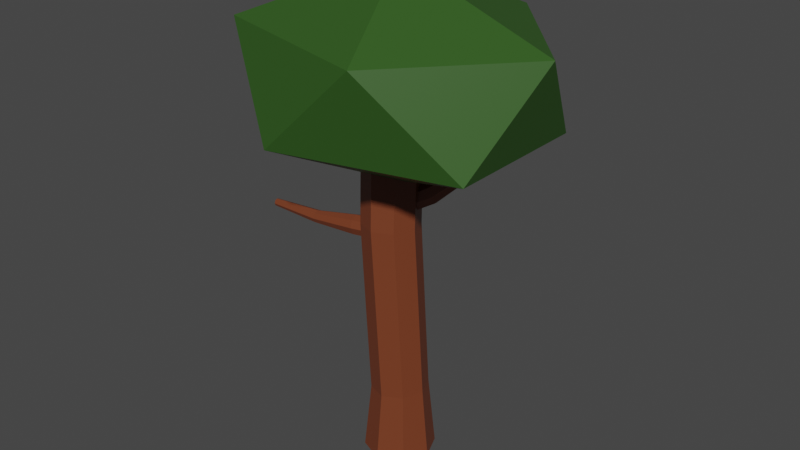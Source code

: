 # Source: Tree3.blend  (saved by Blender 3.1.7; exported with 4.5.12 LTS)
import bpy
from mathutils import Matrix  # noqa: F401  (used for matrix-valued properties, if any)

bpy.ops.wm.read_factory_settings(use_empty=True)
scene = bpy.context.scene
scene.name = 'Scene'

# ---- collections
col_collection = bpy.data.collections.new('Collection'); scene.collection.children.link(col_collection)

# ---- materials (node trees are filled in below, after node groups)
mat_trunk = bpy.data.materials.new('Trunk')
mat_trunk.alpha_threshold = 0.0
mat_trunk.use_transparent_shadow = False
mat_trunk.line_color = (0.0, 0.0, 0.0, 1.0)
mat_leaves = bpy.data.materials.new('Leaves')
mat_leaves.use_transparent_shadow = False

# ---- material node trees
mat_trunk.use_nodes = True; mat_trunk.node_tree.nodes.clear()
_N = mat_trunk.node_tree.nodes; _L = mat_trunk.node_tree.links
n0 = _N.new('ShaderNodeOutputMaterial'); n0.name = 'Material Output'; n0.location = (300, 300)
n1 = _N.new('ShaderNodeBsdfPrincipled'); n1.name = 'Principled BSDF'; n1.location = (10, 300)
n1.distribution = 'GGX'
n1.subsurface_method = 'RANDOM_WALK_SKIN'
n1.inputs[0].default_value = (0.1788, 0.0453, 0.01793, 1.0)
n1.inputs[2].default_value = 0.4
n1.inputs[3].default_value = 1.45
n1.inputs[27].default_value = (0.0, 0.0, 0.0, 1.0)
n1.inputs[28].default_value = 1.0
_L.new(n1.outputs[0], n0.inputs[0])
n0.is_active_output = True
mat_leaves.use_nodes = True; mat_leaves.node_tree.nodes.clear()
_N = mat_leaves.node_tree.nodes; _L = mat_leaves.node_tree.links
n0 = _N.new('ShaderNodeBsdfPrincipled'); n0.name = 'Principled BSDF'; n0.location = (10, 300)
n0.distribution = 'GGX'
n0.subsurface_method = 'RANDOM_WALK_SKIN'
n0.inputs[0].default_value = (0.03195, 0.09592, 0.01556, 1.0)
n0.inputs[3].default_value = 1.45
n0.inputs[13].default_value = 0.344
n0.inputs[27].default_value = (0.0, 0.0, 0.0, 1.0)
n0.inputs[28].default_value = 1.0
n1 = _N.new('ShaderNodeOutputMaterial'); n1.name = 'Material Output'; n1.location = (300, 300)
_L.new(n0.outputs[0], n1.inputs[0])
n1.is_active_output = True

# ---- world
world_world = bpy.data.worlds.new('World'); scene.world = world_world
world_world.use_nodes = True; world_world.node_tree.nodes.clear()
_N = world_world.node_tree.nodes; _L = world_world.node_tree.links
n0 = _N.new('ShaderNodeOutputWorld'); n0.name = 'World Output'; n0.location = (300, 300)
n1 = _N.new('ShaderNodeBackground'); n1.name = 'Background'; n1.location = (10, 300)
n1.inputs[0].default_value = (0.05088, 0.05088, 0.05088, 1.0)
_L.new(n1.outputs[0], n0.inputs[0])
n0.is_active_output = True
world_world.color = (0.05088, 0.05088, 0.05088)
world_world.use_sun_shadow = False
world_world.sun_shadow_jitter_overblur = 0.0

# ---- meshes
me_cylinder_002 = bpy.data.meshes.new('Cylinder.002')
me_cylinder_002.from_pydata([(0.0, 1.0, -1.0), (-0.00565, 0.7983, 0.9989), (0.7071, 0.7071, -1.0), (0.5593, 0.5685, 1.036), (1.0, -4.371e-08, -1.0), (0.7966, 0.005709, 1.051), (0.7071, -0.7071, -1.0), (0.5673, -0.5604, 1.037), (-8.742e-08, -1.0, -1.0), (0.005649, -0.7983, 1.001), (-0.7071, -0.7071, -1.0), (-0.5593, -0.5685, 0.9644), (-1.0, 1.192e-08, -1.0), (-0.7966, -0.005709, 0.9486), (-0.7071, 0.7071, -1.0), (-0.5673, 0.5604, 0.9629), (-0.1405, 0.8002, 3.092), (0.4245, 0.5703, 3.127), (0.6617, 0.007383, 3.142), (0.4321, -0.5587, 3.128), (-0.1297, -0.7963, 3.094), (-0.6947, -0.5664, 3.059), (-0.9319, -0.003479, 3.044), (-0.7023, 0.5626, 3.058), (-0.3032, 0.8007, 5.83), (0.2598, 0.5666, 5.869), (0.491, 0.003147, 5.918), (0.2549, -0.5595, 5.949), (-0.3102, -0.7918, 5.945), (-0.8732, -0.5576, 5.906), (-1.104, 0.005774, 5.857), (-0.8683, 0.5684, 5.825), (-0.4395, 1.058, 9.409), (0.1235, 0.8239, 9.447), (0.3547, 0.2605, 9.497), (0.1186, -0.3022, 9.528), (-0.4465, -0.5344, 9.523), (-1.01, -0.3003, 9.485), (-1.241, 0.2631, 9.436), (-1.005, 0.8258, 9.404), (-0.00391, 0.5232, 6.345), (0.4903, 0.8566, 6.613), (0.1582, 0.3562, 6.254), (0.6524, 0.6896, 6.522), (0.2575, 0.1423, 6.337), (0.7517, 0.4757, 6.605), (0.2357, 0.006809, 6.546), (0.7299, 0.3402, 6.814), (0.1057, 0.02909, 6.759), (0.5999, 0.3624, 7.026), (-0.05644, 0.1961, 6.85), (0.4378, 0.5295, 7.118), (-0.1557, 0.41, 6.767), (0.3385, 0.7434, 7.034), (-0.1339, 0.5455, 6.558), (0.3603, 0.8789, 6.825), (1.525, 1.406, 7.597), (1.679, 1.328, 7.565), (1.75, 1.173, 7.606), (1.697, 1.032, 7.694), (1.551, 0.987, 7.78), (1.397, 1.065, 7.812), (1.326, 1.22, 7.772), (1.379, 1.361, 7.683), (1.995, 1.938, 9.075), (2.154, 1.871, 9.047), (2.231, 1.717, 9.077), (2.18, 1.564, 9.147), (2.031, 1.504, 9.216), (1.871, 1.57, 9.244), (1.794, 1.725, 9.214), (1.846, 1.877, 9.144), (-2.762, -0.05922, 5.248), (-2.765, -0.008009, 5.378), (-1.398, 0.1763, 5.534), (-0.8316, 0.2096, 5.601), (-1.37, 0.09138, 5.334), (-0.803, 0.1246, 5.401), (-1.348, -0.1109, 5.254), (-0.7817, -0.07768, 5.321), (-1.347, -0.3121, 5.34), (-0.78, -0.2788, 5.407), (-1.366, -0.3943, 5.542), (-0.799, -0.361, 5.609), (-1.394, -0.3093, 5.741), (-0.8276, -0.276, 5.808), (-1.416, -0.107, 5.822), (-0.8489, -0.07371, 5.888), (-1.417, 0.09418, 5.736), (-0.8506, 0.1274, 5.803), (-2.757, -0.1869, 5.193), (-2.754, -0.3164, 5.244), (-2.755, -0.3717, 5.372), (-2.758, -0.3205, 5.502), (-2.763, -0.1928, 5.557), (-2.766, -0.06332, 5.506), (-4.29, -0.157, 5.275), (-4.292, -0.1266, 5.352), (-4.287, -0.2327, 5.243), (-4.286, -0.3094, 5.273), (-4.286, -0.3422, 5.349), (-4.288, -0.3119, 5.426), (-4.291, -0.2361, 5.458), (-4.292, -0.1594, 5.428), (0.0, -1.204e-08, 7.195), (3.499, -2.064, 8.764), (-1.336, -3.34, 8.764), (-4.324, -1.204e-08, 8.764), (-1.336, 3.34, 8.764), (3.499, 2.064, 8.764), (1.336, -3.34, 11.3), (-3.499, -2.064, 11.3), (-3.499, 2.064, 11.3), (1.336, 3.34, 11.3), (4.324, -1.204e-08, 11.3), (0.0, -1.204e-08, 12.87)], [], [(0, 1, 3, 2), (2, 3, 5, 4), (4, 5, 7, 6), (6, 7, 9, 8), (8, 9, 11, 10), (10, 11, 13, 12), (9, 7, 19, 20), (12, 13, 15, 14), (14, 15, 1, 0), (0, 2, 4, 6, 8, 10, 12, 14), (17, 16, 24, 25), (15, 13, 22, 23), (5, 3, 17, 18), (11, 9, 20, 21), (1, 15, 23, 16), (3, 1, 16, 17), (7, 5, 18, 19), (13, 11, 21, 22), (31, 30, 38, 39), (16, 23, 31, 24), (22, 21, 29, 30), (20, 19, 27, 28), (18, 17, 25, 26), (23, 22, 30, 31), (21, 20, 28, 29), (19, 18, 26, 27), (33, 32, 39, 38, 37, 36, 35, 34), (29, 28, 36, 37), (27, 26, 34, 35), (25, 24, 32, 33), (24, 31, 39, 32), (30, 29, 37, 38), (28, 27, 35, 36), (26, 25, 33, 34), (40, 41, 43, 42), (42, 43, 45, 44), (44, 45, 47, 46), (46, 47, 49, 48), (48, 49, 51, 50), (50, 51, 53, 52), (45, 43, 57, 58), (52, 53, 55, 54), (54, 55, 41, 40), (40, 42, 44, 46, 48, 50, 52, 54), (60, 59, 67, 68), (51, 49, 60, 61), (41, 55, 63, 56), (43, 41, 56, 57), (47, 45, 58, 59), (53, 51, 61, 62), (49, 47, 59, 60), (55, 53, 62, 63), (65, 64, 71, 70, 69, 68, 67, 66), (58, 57, 65, 66), (63, 62, 70, 71), (61, 60, 68, 69), (59, 58, 66, 67), (57, 56, 64, 65), (56, 63, 71, 64), (62, 61, 69, 70), (82, 84, 93, 92), (74, 75, 77, 76), (80, 82, 92, 91), (76, 77, 79, 78), (86, 88, 95, 94), (78, 79, 81, 80), (78, 80, 91, 90), (80, 81, 83, 82), (88, 74, 73, 95), (82, 83, 85, 84), (84, 86, 94, 93), (84, 85, 87, 86), (77, 75, 89, 87, 85, 83, 81, 79), (91, 92, 100, 99), (86, 87, 89, 88), (74, 76, 72, 73), (88, 89, 75, 74), (76, 78, 90, 72), (97, 96, 98, 99, 100, 101, 102, 103), (90, 91, 99, 98), (95, 73, 97, 103), (93, 94, 102, 101), (72, 90, 98, 96), (94, 95, 103, 102), (92, 93, 101, 100), (73, 72, 96, 97), (104, 105, 106), (105, 104, 109), (104, 106, 107), (104, 107, 108), (104, 108, 109), (105, 109, 114), (106, 105, 110), (107, 106, 111), (108, 107, 112), (109, 108, 113), (105, 114, 110), (106, 110, 111), (107, 111, 112), (108, 112, 113), (109, 113, 114), (110, 114, 115), (111, 110, 115), (112, 111, 115), (113, 112, 115), (114, 113, 115)])
me_cylinder_002.polygons.foreach_set('material_index', [0, 0, 0, 0, 0, 0, 0, 0, 0, 0, 0, 0, 0, 0, 0, 0, 0, 0, 0, 0, 0, 0, 0, 0, 0, 0, 0, 0, 0, 0, 0, 0, 0, 0, 0, 0, 0, 0, 0, 0, 0, 0, 0, 0, 0, 0, 0, 0, 0, 0, 0, 0, 0, 0, 0, 0, 0, 0, 0, 0, 0, 0, 0, 0, 0, 0, 0, 0, 0, 0, 0, 0, 0, 0, 0, 0, 0, 0, 0, 0, 0, 0, 0, 0, 0, 0, 1, 1, 1, 1, 1, 1, 1, 1, 1, 1, 1, 1, 1, 1, 1, 1, 1, 1, 1, 1])
_uv = me_cylinder_002.uv_layers.new(name='UVMap')
_uv.uv.foreach_set('vector', [1.0, 0.5, 1.0, 1.0, 0.875, 1.0, 0.875, 0.5, 0.875, 0.5, 0.875, 1.0, 0.75, 1.0, 0.75, 0.5, 0.75, 0.5, 0.75, 1.0, 0.625, 1.0, 0.625, 0.5, 0.625, 0.5, 0.625, 1.0, 0.5, 1.0, 0.5, 0.5, 0.5, 0.5, 0.5, 1.0, 0.375, 1.0, 0.375, 0.5, 0.375, 0.5, 0.375, 1.0, 0.25, 1.0, 0.25, 0.5, 0.5, 1.0, 0.625, 1.0, 0.625, 1.0, 0.5, 1.0, 0.25, 0.5, 0.25, 1.0, 0.125, 1.0, 0.125, 0.5, 0.125, 0.5, 0.125, 1.0, 0.0, 1.0, 0.0, 0.5, 0.75, 0.49, 0.9197, 0.4197, 0.99, 0.25, 0.9197, 0.08029, 0.75, 0.01, 0.5803, 0.08029, 0.51, 0.25, 0.5803, 0.4197, 0.875, 1.0, 1.0, 1.0, 1.0, 1.0, 0.875, 1.0, 0.125, 1.0, 0.25, 1.0, 0.25, 1.0, 0.125, 1.0, 0.75, 1.0, 0.875, 1.0, 0.875, 1.0, 0.75, 1.0, 0.375, 1.0, 0.5, 1.0, 0.5, 1.0, 0.375, 1.0, 0.0, 1.0, 0.125, 1.0, 0.125, 1.0, 0.0, 1.0, 0.875, 1.0, 1.0, 1.0, 1.0, 1.0, 0.875, 1.0, 0.625, 1.0, 0.75, 1.0, 0.75, 1.0, 0.625, 1.0, 0.25, 1.0, 0.375, 1.0, 0.375, 1.0, 0.25, 1.0, 0.125, 1.0, 0.25, 1.0, 0.25, 1.0, 0.125, 1.0, 0.0, 1.0, 0.125, 1.0, 0.125, 1.0, 0.0, 1.0, 0.25, 1.0, 0.375, 1.0, 0.375, 1.0, 0.25, 1.0, 0.5, 1.0, 0.625, 1.0, 0.625, 1.0, 0.5, 1.0, 0.75, 1.0, 0.875, 1.0, 0.875, 1.0, 0.75, 1.0, 0.125, 1.0, 0.25, 1.0, 0.25, 1.0, 0.125, 1.0, 0.375, 1.0, 0.5, 1.0, 0.5, 1.0, 0.375, 1.0, 0.625, 1.0, 0.75, 1.0, 0.75, 1.0, 0.625, 1.0, 0.4197, 0.4197, 0.25, 0.49, 0.08029, 0.4197, 0.01, 0.25, 0.08029, 0.08029, 0.25, 0.01, 0.4197, 0.08029, 0.49, 0.25, 0.375, 1.0, 0.5, 1.0, 0.5, 1.0, 0.375, 1.0, 0.625, 1.0, 0.75, 1.0, 0.75, 1.0, 0.625, 1.0, 0.875, 1.0, 1.0, 1.0, 1.0, 1.0, 0.875, 1.0, 0.0, 1.0, 0.125, 1.0, 0.125, 1.0, 0.0, 1.0, 0.25, 1.0, 0.375, 1.0, 0.375, 1.0, 0.25, 1.0, 0.5, 1.0, 0.625, 1.0, 0.625, 1.0, 0.5, 1.0, 0.75, 1.0, 0.875, 1.0, 0.875, 1.0, 0.75, 1.0, 1.0, 0.5, 1.0, 1.0, 0.875, 1.0, 0.875, 0.5, 0.875, 0.5, 0.875, 1.0, 0.75, 1.0, 0.75, 0.5, 0.75, 0.5, 0.75, 1.0, 0.625, 1.0, 0.625, 0.5, 0.625, 0.5, 0.625, 1.0, 0.5, 1.0, 0.5, 0.5, 0.5, 0.5, 0.5, 1.0, 0.375, 1.0, 0.375, 0.5, 0.375, 0.5, 0.375, 1.0, 0.25, 1.0, 0.25, 0.5, 0.75, 1.0, 0.875, 1.0, 0.875, 1.0, 0.75, 1.0, 0.25, 0.5, 0.25, 1.0, 0.125, 1.0, 0.125, 0.5, 0.125, 0.5, 0.125, 1.0, 0.0, 1.0, 0.0, 0.5, 0.75, 0.49, 0.9197, 0.4197, 0.99, 0.25, 0.9197, 0.08029, 0.75, 0.01, 0.5803, 0.08029, 0.51, 0.25, 0.5803, 0.4197, 0.5, 1.0, 0.625, 1.0, 0.625, 1.0, 0.5, 1.0, 0.375, 1.0, 0.5, 1.0, 0.5, 1.0, 0.375, 1.0, 0.0, 1.0, 0.125, 1.0, 0.125, 1.0, 0.0, 1.0, 0.875, 1.0, 1.0, 1.0, 1.0, 1.0, 0.875, 1.0, 0.625, 1.0, 0.75, 1.0, 0.75, 1.0, 0.625, 1.0, 0.25, 1.0, 0.375, 1.0, 0.375, 1.0, 0.25, 1.0, 0.5, 1.0, 0.625, 1.0, 0.625, 1.0, 0.5, 1.0, 0.125, 1.0, 0.25, 1.0, 0.25, 1.0, 0.125, 1.0, 0.4197, 0.4197, 0.25, 0.49, 0.08029, 0.4197, 0.01, 0.25, 0.08029, 0.08029, 0.25, 0.01, 0.4197, 0.08029, 0.49, 0.25, 0.75, 1.0, 0.875, 1.0, 0.875, 1.0, 0.75, 1.0, 0.125, 1.0, 0.25, 1.0, 0.25, 1.0, 0.125, 1.0, 0.375, 1.0, 0.5, 1.0, 0.5, 1.0, 0.375, 1.0, 0.625, 1.0, 0.75, 1.0, 0.75, 1.0, 0.625, 1.0, 0.875, 1.0, 1.0, 1.0, 1.0, 1.0, 0.875, 1.0, 0.0, 1.0, 0.125, 1.0, 0.125, 1.0, 0.0, 1.0, 0.25, 1.0, 0.375, 1.0, 0.375, 1.0, 0.25, 1.0, 0.5, 0.5, 0.375, 0.5, 0.375, 0.5, 0.5, 0.5, 1.0, 0.5, 1.0, 1.0, 0.875, 1.0, 0.875, 0.5, 0.625, 0.5, 0.5, 0.5, 0.5, 0.5, 0.625, 0.5, 0.875, 0.5, 0.875, 1.0, 0.75, 1.0, 0.75, 0.5, 0.25, 0.5, 0.125, 0.5, 0.125, 0.5, 0.25, 0.5, 0.75, 0.5, 0.75, 1.0, 0.625, 1.0, 0.625, 0.5, 0.75, 0.5, 0.625, 0.5, 0.625, 0.5, 0.75, 0.5, 0.625, 0.5, 0.625, 1.0, 0.5, 1.0, 0.5, 0.5, 0.125, 0.5, 0.0, 0.5, 0.0, 0.5, 0.125, 0.5, 0.5, 0.5, 0.5, 1.0, 0.375, 1.0, 0.375, 0.5, 0.375, 0.5, 0.25, 0.5, 0.25, 0.5, 0.375, 0.5, 0.375, 0.5, 0.375, 1.0, 0.25, 1.0, 0.25, 0.5, 0.4197, 0.4197, 0.25, 0.49, 0.08029, 0.4197, 0.01, 0.25, 0.08029, 0.08029, 0.25, 0.01, 0.4197, 0.08029, 0.49, 0.25, 0.625, 0.5, 0.5, 0.5, 0.5, 0.5, 0.625, 0.5, 0.25, 0.5, 0.25, 1.0, 0.125, 1.0, 0.125, 0.5, 1.0, 0.5, 0.875, 0.5, 0.875, 0.5, 1.0, 0.5, 0.125, 0.5, 0.125, 1.0, 0.0, 1.0, 0.0, 0.5, 0.875, 0.5, 0.75, 0.5, 0.75, 0.5, 0.875, 0.5, 0.75, 0.49, 0.9197, 0.4197, 0.99, 0.25, 0.9197, 0.08029, 0.75, 0.01, 0.5803, 0.08029, 0.51, 0.25, 0.5803, 0.4197, 0.75, 0.5, 0.625, 0.5, 0.625, 0.5, 0.75, 0.5, 0.125, 0.5, 0.0, 0.5, 0.0, 0.5, 0.125, 0.5, 0.375, 0.5, 0.25, 0.5, 0.25, 0.5, 0.375, 0.5, 0.875, 0.5, 0.75, 0.5, 0.75, 0.5, 0.875, 0.5, 0.25, 0.5, 0.125, 0.5, 0.125, 0.5, 0.25, 0.5, 0.5, 0.5, 0.375, 0.5, 0.375, 0.5, 0.5, 0.5, 1.0, 0.5, 0.875, 0.5, 0.875, 0.5, 1.0, 0.5, 0.1818, 0.0, 0.2727, 0.1575, 0.09091, 0.1575, 0.2727, 0.1575, 0.3636, 0.0, 0.4545, 0.1575, 0.9091, 0.0, 1.0, 0.1575, 0.8182, 0.1575, 0.7273, 0.0, 0.8182, 0.1575, 0.6364, 0.1575, 0.5455, 0.0, 0.6364, 0.1575, 0.4545, 0.1575, 0.2727, 0.1575, 0.4545, 0.1575, 0.3636, 0.3149, 0.09091, 0.1575, 0.2727, 0.1575, 0.1818, 0.3149, 0.8182, 0.1575, 1.0, 0.1575, 0.9091, 0.3149, 0.6364, 0.1575, 0.8182, 0.1575, 0.7273, 0.3149, 0.4545, 0.1575, 0.6364, 0.1575, 0.5455, 0.3149, 0.2727, 0.1575, 0.3636, 0.3149, 0.1818, 0.3149, 0.09091, 0.1575, 0.1818, 0.3149, 0.0, 0.3149, 0.8182, 0.1575, 0.9091, 0.3149, 0.7273, 0.3149, 0.6364, 0.1575, 0.7273, 0.3149, 0.5455, 0.3149, 0.4545, 0.1575, 0.5455, 0.3149, 0.3636, 0.3149, 0.1818, 0.3149, 0.3636, 0.3149, 0.2727, 0.4724, 0.0, 0.3149, 0.1818, 0.3149, 0.09091, 0.4724, 0.7273, 0.3149, 0.9091, 0.3149, 0.8182, 0.4724, 0.5455, 0.3149, 0.7273, 0.3149, 0.6364, 0.4724, 0.3636, 0.3149, 0.5455, 0.3149, 0.4545, 0.4724])
me_cylinder_002.materials.append(mat_trunk)
me_cylinder_002.materials.append(mat_leaves)
me_cylinder_002.use_remesh_fix_poles = True
me_cylinder_002.use_remesh_preserve_attributes = False
me_cylinder_002.update()

# ---- objects
ob_cylinder = bpy.data.objects.new('Cylinder', me_cylinder_002)

# ---- transforms, parenting, visibility, modifiers, constraints
ob_cylinder.location = (0.0, 0.0, 0.0)

# ---- collection membership
col_collection.objects.link(ob_cylinder)

# ---- scene / render settings (as saved in the file)
scene.frame_start = 1; scene.frame_end = 250; scene.frame_set(1)
scene.render.engine = 'BLENDER_EEVEE_NEXT'
scene.cycles.sampling_pattern = 'TABULATED_SOBOL'
scene.cycles.use_light_tree = False
scene.view_settings.view_transform = 'Filmic'
bpy.context.view_layer.update()

# ---- added for rendering (the .blend has no active camera and no usable light): camera, sun
cam_auto = bpy.data.cameras.new('AutoCamera')
cam_auto.lens = 50.0
cam_auto.sensor_width = 36.0
cam_auto.clip_end = 1000.0
ob_auto_camera = bpy.data.objects.new('AutoCamera', cam_auto)
scene.collection.objects.link(ob_auto_camera)
ob_auto_camera.location = (16.3373, -19.6047, 19.0048)
ob_auto_camera.rotation_euler = (1.09748, -7.21219e-08, 0.694738)
scene.camera = ob_auto_camera
light_auto_sun = bpy.data.lights.new('AutoSun', 'SUN')
light_auto_sun.energy = 3.0
light_auto_sun.angle = 0.0523599
ob_auto_sun = bpy.data.objects.new('AutoSun', light_auto_sun)
scene.collection.objects.link(ob_auto_sun)
ob_auto_sun.rotation_euler = (0.872665, 0.174533, 0.523599)
bpy.context.view_layer.update()
